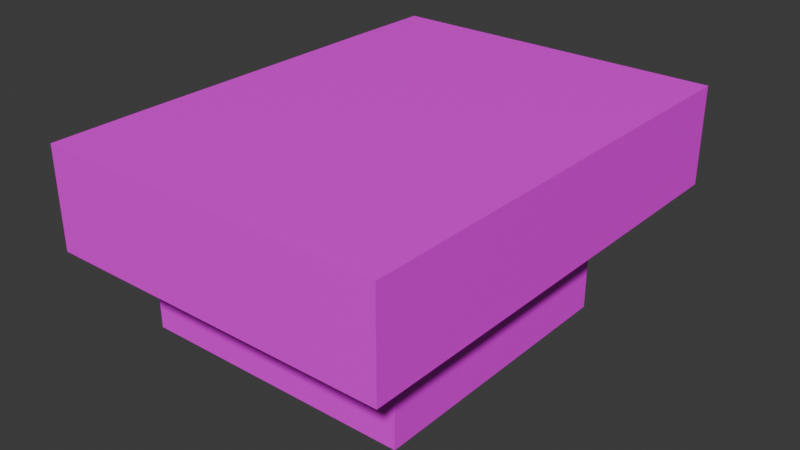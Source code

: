 # Source: IgluIguannaAreena.blend  (saved by Blender 4.5.88; exported with 4.5.12 LTS)
import bpy
from mathutils import Matrix  # noqa: F401  (used for matrix-valued properties, if any)

bpy.ops.wm.read_factory_settings(use_empty=True)
scene = bpy.context.scene
scene.name = 'Scene'

# ---- collections
col_collection = bpy.data.collections.new('Collection'); scene.collection.children.link(col_collection)

# ---- images (referenced by path relative to the original .blend; pixels are not part of the script)
import os
ASSET_DIR = os.environ.get("B2B_ASSET_DIR", "")  # directory of the original .blend (textures are referenced by path, not embedded)
HERE = os.path.dirname(os.path.abspath(__file__))  # packed textures are extracted next to this script under _unpacked/

def load_image(name, relpath, width, height, colorspace="sRGB"):
    """Load a texture the original file referenced (path relative to the .blend, or extracted next to this script)."""
    p = next((c for c in (os.path.join(HERE, relpath), os.path.join(ASSET_DIR, relpath)) if relpath and os.path.exists(c)), "")
    if p:
        img = bpy.data.images.load(p, check_existing=True)
        img.name = name
    else:  # same state as the original file: an image datablock whose file is absent (Cycles renders it pink)
        img = bpy.data.images.new(name, width, height)
        img.source = "FILE"
        img.filepath = "//" + (relpath or name)
    img.colorspace_settings.name = colorspace
    return img
img_iceroom = load_image('iceRoom', 'iceRoom.png', 1024, 1024, 'sRGB')

# ---- materials (node trees are filled in below, after node groups)
mat_material = bpy.data.materials.new('Material')
mat_material.alpha_threshold = 0.0
mat_material.roughness = 0.5
mat_material.line_color = (0.0, 0.0, 0.0, 1.0)

# ---- material node trees
mat_material.use_nodes = True; mat_material.node_tree.nodes.clear()
_N = mat_material.node_tree.nodes; _L = mat_material.node_tree.links
n0 = _N.new('ShaderNodeOutputMaterial'); n0.name = 'Material Output'; n0.location = (200, 100)
n1 = _N.new('ShaderNodeBsdfPrincipled'); n1.name = 'Principled BSDF'; n1.location = (-200, 100)
n1.inputs[3].default_value = 1.45
n2 = _N.new('ShaderNodeTexImage'); n2.name = 'Image Texture'; n2.location = (-697, 97)
n2.image = img_iceroom
_L.new(n1.outputs[0], n0.inputs[0])
_L.new(n2.outputs[0], n1.inputs[0])
n0.is_active_output = True

# ---- world
world_world = bpy.data.worlds.new('World'); scene.world = world_world
world_world.use_nodes = True; world_world.node_tree.nodes.clear()
_N = world_world.node_tree.nodes; _L = world_world.node_tree.links
n0 = _N.new('ShaderNodeOutputWorld'); n0.name = 'World Output'; n0.location = (200, 100)
n1 = _N.new('ShaderNodeBackground'); n1.name = 'Background'; n1.location = (-200, 100)
n1.inputs[0].default_value = (0.05088, 0.05088, 0.05088, 1.0)
_L.new(n1.outputs[0], n0.inputs[0])
n0.is_active_output = True
world_world.color = (0.05088, 0.05088, 0.05088)
world_world.sun_shadow_jitter_overblur = 0.0

# ---- meshes
me_cube = bpy.data.meshes.new('Cube')
me_cube.from_pydata([(17.92, 17.92, -0.7201), (17.92, -17.92, -0.7201), (-17.92, 17.92, 26.44), (-17.92, 17.92, -0.7201), (-17.92, -17.92, 26.44), (-17.92, -17.92, -0.7201), (17.92, 17.92, 13.95), (-17.92, -17.92, 13.95), (17.92, -17.92, 13.95), (-17.92, 17.92, 13.95), (-17.92, 7.069, -0.7201), (-17.92, -7.069, -0.7201), (-17.92, -5.974, 26.44), (-17.92, 5.974, 26.44), (17.92, -5.974, -0.7201), (17.92, 5.974, -0.7201), (17.92, 5.974, 13.95), (17.92, -5.974, 13.95), (-17.92, -6.75, 13.95), (-17.92, 6.75, 13.95), (-17.92, -17.92, 20.2), (-17.92, 17.92, 20.2), (-6.182, 17.92, -0.7201), (-17.92, -5.974, 20.2), (-17.92, 5.974, 20.2), (-17.92, -0.3679, 18.75), (-17.92, -4.311, 17.08), (-17.92, 3.943, 17.08), (-17.92, -8.843, 6.616), (-17.92, 8.843, 6.616), (-17.92, -7.982, 10.28), (-17.92, 7.982, 10.28), (-17.92, -8.527, 2.948), (-17.92, 8.527, 2.948), (-17.92, 5.489, 15.51), (-17.92, -5.673, 15.51), (25.25, 28.92, 26.38), (25.25, -28.92, 26.38), (-17.92, 28.92, 26.38), (-17.92, -28.92, 26.38), (25.25, 28.92, 14.01), (-17.92, -28.92, 14.01), (25.25, -28.92, 14.01), (-17.92, 28.92, 14.01), (25.25, 9.64, 26.38), (25.25, -9.64, 26.38), (25.25, 9.64, 14.01), (25.25, -9.64, 14.01), (-6.182, 17.92, 13.95), (9.299, 17.92, 13.95), (9.299, 17.92, -0.7201), (1.559, 17.92, -0.7201), (1.559, 17.92, 16.45), (-9.393, 17.92, 6.616), (12.51, 17.92, 6.616), (1.559, 25.22, -0.7016), (-3.46, 25.22, -0.7016), (-5.541, 25.22, 4.055), (-3.46, 25.22, 8.811), (1.559, 25.22, 10.43), (6.577, 25.22, 8.811), (8.659, 25.22, 4.055), (6.577, 25.22, -0.7016), (1.559, 25.22, 4.055)], [], [(21, 38, 2), (24, 21, 2, 13), (1, 14, 11, 5), (6, 16, 46, 40), (50, 0, 54), (10, 3, 33), (14, 1, 8, 17), (5, 32, 28, 7), (0, 15, 16, 6), (10, 15, 51), (20, 23, 12, 4), (23, 25, 12), (43, 9, 48, 52), (18, 35, 23), (7, 18, 23, 20), (36, 2, 38), (17, 8, 42, 47), (46, 47, 45, 44), (19, 9, 21, 24), (25, 27, 24), (25, 24, 13), (13, 12, 25), (34, 19, 24), (35, 26, 23), (32, 5, 11), (28, 30, 7), (30, 18, 7), (15, 14, 17, 16), (9, 31, 29), (31, 9, 19), (45, 37, 4, 12), (42, 41, 39, 37), (47, 42, 37, 45), (40, 46, 44, 36), (43, 21, 9), (38, 21, 43), (44, 13, 2, 36), (16, 17, 47, 46), (44, 45, 12, 13), (3, 9, 29, 33), (3, 53, 9), (48, 53, 57, 58), (8, 7, 41, 42), (4, 37, 39), (53, 22, 56, 57), (11, 14, 15, 10), (40, 36, 38, 43), (39, 20, 4), (41, 20, 39), (52, 48, 58, 59), (50, 54, 61, 62), (53, 3, 22), (9, 53, 48), (6, 54, 0), (54, 6, 49), (63, 61, 60, 59), (57, 63, 59, 58), (56, 55, 63, 57), (55, 62, 61, 63), (54, 49, 60, 61), (22, 51, 55, 56), (51, 50, 62, 55), (49, 52, 59, 60), (1, 5, 7, 8), (49, 6, 40, 52), (40, 43, 52), (20, 41, 7), (51, 15, 50), (50, 15, 0), (51, 22, 10), (22, 3, 10), (23, 26, 25), (24, 27, 34)])
_uv = me_cube.uv_layers.new(name='UVMap')
_uv.uv.foreach_set('vector', [0.5543, 0.2341, 0.5459, 0.3332, 0.4911, 0.2727, 0.4669, 0.1001, 0.5543, 0.2341, 0.4911, 0.2727, 0.3841, 0.1596, 0.9998, 0.7033, 0.9998, 0.8004, 0.7085, 0.7915, 0.7085, 0.7033, 0.6346, 0.5428, 0.6952, 0.7091, 0.5746, 0.6953, 0.5699, 0.5157, 0.2391, 0.7455, 0.2391, 0.8156, 0.1795, 0.7716, 0.000207, 0.9291, 0.000207, 0.8409, 0.03002, 0.9173, 0.8277, 0.09731, 0.8277, 0.1944, 0.7085, 0.1944, 0.7085, 0.09731, 0.8277, 0.4857, 0.7979, 0.5621, 0.7681, 0.5595, 0.7085, 0.4857, 0.2391, 0.8156, 0.2391, 0.9127, 0.1199, 0.9127, 0.1199, 0.8156, 0.7085, 0.9064, 0.9998, 0.8975, 0.8668, 0.9946, 0.2816, 0.5794, 0.1825, 0.68, 0.1384, 0.6138, 0.2302, 0.5424, 0.1825, 0.68, 0.1259, 0.7419, 0.1384, 0.6138, 0.6069, 0.3292, 0.6434, 0.226, 0.6955, 0.3666, 0.7081, 0.433, 0.2528, 0.7451, 0.2239, 0.737, 0.1825, 0.68, 0.3701, 0.5998, 0.2528, 0.7451, 0.1825, 0.68, 0.2816, 0.5794, 0.5115, 0.4999, 0.4911, 0.2727, 0.5459, 0.3332, 0.3415, 0.1286, 0.3837, 0.2895, 0.2989, 0.3504, 0.2796, 0.2068, 0.1277, 0.02421, 0.2796, 0.2068, 0.1687, 0.2762, 0.000207, 0.1454, 0.5611, 0.05591, 0.6434, 0.226, 0.5543, 0.2341, 0.4669, 0.1001, 0.4282, 0.0002071, 0.4918, 0.04429, 0.4669, 0.1001, 0.4282, 0.0002071, 0.4669, 0.1001, 0.3841, 0.1596, 0.0002071, 0.6638, 0.1384, 0.6138, 0.1259, 0.7419, 0.5279, 0.05204, 0.5611, 0.05591, 0.4669, 0.1001, 0.2239, 0.737, 0.1913, 0.731, 0.1825, 0.68, 0.7979, 0.5621, 0.8277, 0.4857, 0.8277, 0.5739, 0.7681, 0.5595, 0.7383, 0.5665, 0.7085, 0.4857, 0.7383, 0.5665, 0.7085, 0.5765, 0.7085, 0.4857, 0.8277, 0.000207, 0.8277, 0.09731, 0.7085, 0.09731, 0.7085, 0.000207, 0.1194, 0.8409, 0.08963, 0.9217, 0.05983, 0.9147, 0.08963, 0.9217, 0.1194, 0.8409, 0.1194, 0.9317, 0.1687, 0.2762, 0.257, 0.3732, 0.2302, 0.5424, 0.1384, 0.6138, 0.2989, 0.3504, 0.3236, 0.4915, 0.2768, 0.4906, 0.257, 0.3732, 0.2796, 0.2068, 0.2989, 0.3504, 0.257, 0.3732, 0.1687, 0.2762, 0.5699, 0.5157, 0.5746, 0.6953, 0.3841, 0.6411, 0.5115, 0.4999, 0.6069, 0.3292, 0.5543, 0.2341, 0.6434, 0.226, 0.5459, 0.3332, 0.5543, 0.2341, 0.6069, 0.3292, 0.3841, 0.6411, 0.3841, 0.1596, 0.4911, 0.2727, 0.5115, 0.4999, 0.2381, 0.000207, 0.3415, 0.1286, 0.2796, 0.2068, 0.1277, 0.02421, 0.000207, 0.1454, 0.1687, 0.2762, 0.1384, 0.6138, 0.0002071, 0.6638, 0.000207, 0.8409, 0.1194, 0.8409, 0.05983, 0.9147, 0.03002, 0.9173, 0.000207, 0.8409, 0.05983, 0.7716, 0.1194, 0.8409, 0.5923, 0.8658, 0.5309, 0.9275, 0.4878, 0.8679, 0.5149, 0.8468, 0.3837, 0.2895, 0.3701, 0.5998, 0.3236, 0.4915, 0.2989, 0.3504, 0.2302, 0.5424, 0.257, 0.3732, 0.2768, 0.4906, 0.5309, 0.9275, 0.4418, 0.9258, 0.4572, 0.8622, 0.4878, 0.8679, 0.7085, 0.7915, 0.9998, 0.8004, 0.9998, 0.8975, 0.7085, 0.9064, 0.5699, 0.5157, 0.5115, 0.4999, 0.5459, 0.3332, 0.6069, 0.3292, 0.2768, 0.4906, 0.2816, 0.5794, 0.2302, 0.5424, 0.3236, 0.4915, 0.2816, 0.5794, 0.2768, 0.4906, 0.5904, 0.7821, 0.5923, 0.8658, 0.5149, 0.8468, 0.5162, 0.8093, 0.3841, 0.7685, 0.451, 0.7095, 0.4566, 0.7829, 0.437, 0.8071, 0.05983, 0.7716, 0.000207, 0.8409, 0.000207, 0.7455, 0.1194, 0.8409, 0.05983, 0.7716, 0.1194, 0.7455, 0.1199, 0.8156, 0.1795, 0.7716, 0.2391, 0.8156, 0.1795, 0.7716, 0.1199, 0.8156, 0.1199, 0.7455, 0.4749, 0.8244, 0.4566, 0.7829, 0.4909, 0.7815, 0.5162, 0.8093, 0.4878, 0.8679, 0.4749, 0.8244, 0.5162, 0.8093, 0.5149, 0.8468, 0.4572, 0.8622, 0.4456, 0.8352, 0.4749, 0.8244, 0.4878, 0.8679, 0.4456, 0.8352, 0.437, 0.8071, 0.4566, 0.7829, 0.4749, 0.8244, 0.451, 0.7095, 0.5377, 0.717, 0.4909, 0.7815, 0.4566, 0.7829, 0.4418, 0.9258, 0.3841, 0.8577, 0.4456, 0.8352, 0.4572, 0.8622, 0.3841, 0.8577, 0.3841, 0.7685, 0.437, 0.8071, 0.4456, 0.8352, 0.5377, 0.717, 0.5904, 0.7821, 0.5162, 0.8093, 0.4909, 0.7815, 0.8277, 0.1944, 0.8277, 0.4857, 0.7085, 0.4857, 0.7085, 0.1944, 0.6766, 0.4886, 0.6346, 0.5428, 0.5699, 0.5157, 0.7081, 0.433, 0.5699, 0.5157, 0.6069, 0.3292, 0.7081, 0.433, 0.2816, 0.5794, 0.3236, 0.4915, 0.3701, 0.5998, 0.8668, 0.9946, 0.9998, 0.8975, 0.9297, 0.9946, 0.9297, 0.9946, 0.9998, 0.8975, 0.9998, 0.9946, 0.8668, 0.9946, 0.8039, 0.9946, 0.7085, 0.9064, 0.8039, 0.9946, 0.7085, 0.9946, 0.7085, 0.9064, 0.1825, 0.68, 0.1913, 0.731, 0.1259, 0.7419, 0.4669, 0.1001, 0.4918, 0.04429, 0.5279, 0.05204])
me_cube.materials.append(mat_material)
me_cube.use_mirror_vertex_groups = False
me_cube.update()

# ---- objects
ob_cube = bpy.data.objects.new('Cube', me_cube)

# ---- transforms, parenting, visibility, modifiers, constraints
ob_cube.location = (0.0, 0.0, 0.0)
ob_cube.lock_rotations_4d = False
ob_cube.empty_display_type = 'ARROWS'
ob_cube.lineart.crease_threshold = 0.0

# ---- collection membership
col_collection.objects.link(ob_cube)

# ---- scene / render settings (as saved in the file)
scene.frame_start = 1; scene.frame_end = 250; scene.frame_set(1)
scene.render.engine = 'BLENDER_EEVEE_NEXT'
bpy.context.view_layer.update()

# ---- added for rendering (the .blend has no active camera and no usable light): camera, sun
cam_auto = bpy.data.cameras.new('AutoCamera')
cam_auto.lens = 50.0
cam_auto.sensor_width = 36.0
cam_auto.clip_end = 1252.28
ob_auto_camera = bpy.data.objects.new('AutoCamera', cam_auto)
scene.collection.objects.link(ob_auto_camera)
ob_auto_camera.location = (75.0207, -85.626, 69.9457)
ob_auto_camera.rotation_euler = (1.09748, -7.21219e-08, 0.694738)
scene.camera = ob_auto_camera
light_auto_sun = bpy.data.lights.new('AutoSun', 'SUN')
light_auto_sun.energy = 3.0
light_auto_sun.angle = 0.0523599
ob_auto_sun = bpy.data.objects.new('AutoSun', light_auto_sun)
scene.collection.objects.link(ob_auto_sun)
ob_auto_sun.rotation_euler = (0.872665, 0.174533, 0.523599)
bpy.context.view_layer.update()
